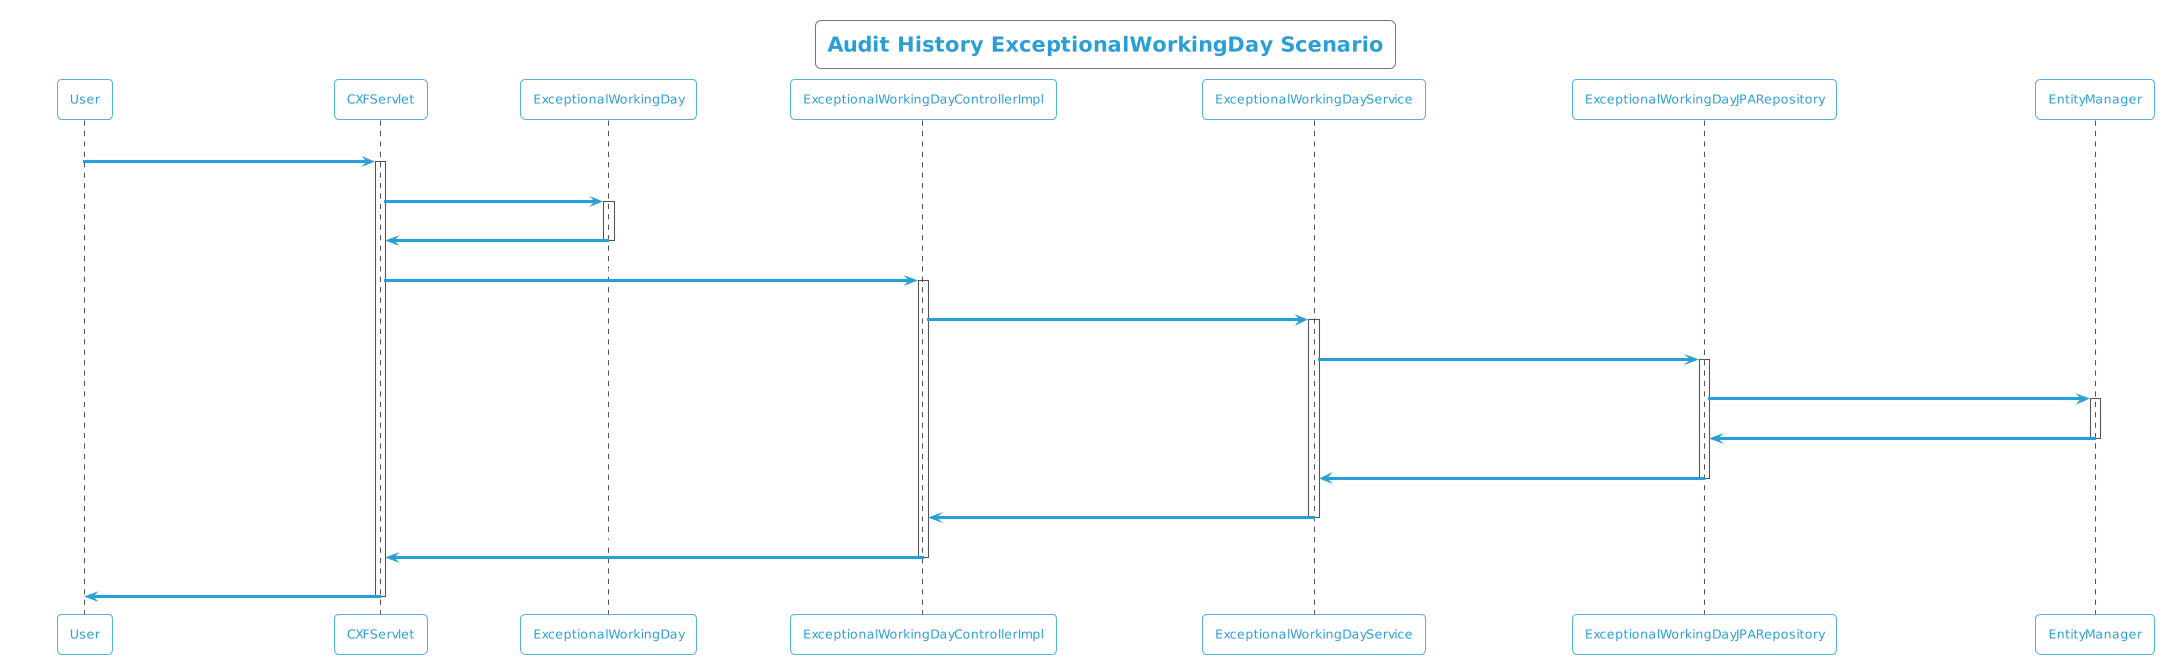

The diagram above was rendered by PlantUML. Its source (embedded in the PNG):
@startuml
!theme cyborg-outline
title Audit History ExceptionalWorkingDay Scenario
participant User
User -> CXFServlet: GET, ExceptionalWorkingDay
activate CXFServlet
CXFServlet -> ExceptionalWorkingDay: << auditHistory >>
activate ExceptionalWorkingDay
ExceptionalWorkingDay -> CXFServlet: << instance >>
deactivate ExceptionalWorkingDay
CXFServlet -> ExceptionalWorkingDayControllerImpl: auditHistory(:ExceptionalWorkingDay)
activate ExceptionalWorkingDayControllerImpl
ExceptionalWorkingDayControllerImpl -> ExceptionalWorkingDayService: auditHistory(:ExceptionalWorkingDay)
activate ExceptionalWorkingDayService
ExceptionalWorkingDayService -> ExceptionalWorkingDayJPARepository: auditHistory(:ExceptionalWorkingDay)
activate ExceptionalWorkingDayJPARepository
ExceptionalWorkingDayJPARepository -> EntityManager: response(:int,Integer,Integer)
activate EntityManager
EntityManager -> ExceptionalWorkingDayJPARepository: << persisted ExceptionalWorkingDayAuditHistory >>
deactivate EntityManager
ExceptionalWorkingDayJPARepository -> ExceptionalWorkingDayService: << persisted ExceptionalWorkingDayAuditHistory >>
deactivate ExceptionalWorkingDayJPARepository
ExceptionalWorkingDayService -> ExceptionalWorkingDayControllerImpl: << persisted ExceptionalWorkingDayAuditHistory >>
deactivate ExceptionalWorkingDayService
ExceptionalWorkingDayControllerImpl -> CXFServlet: << persisted ExceptionalWorkingDayAuditHistory >>
deactivate ExceptionalWorkingDayControllerImpl
CXFServlet -> User: marshalled ExceptionalWorkingDay XML
deactivate CXFServlet
@enduml